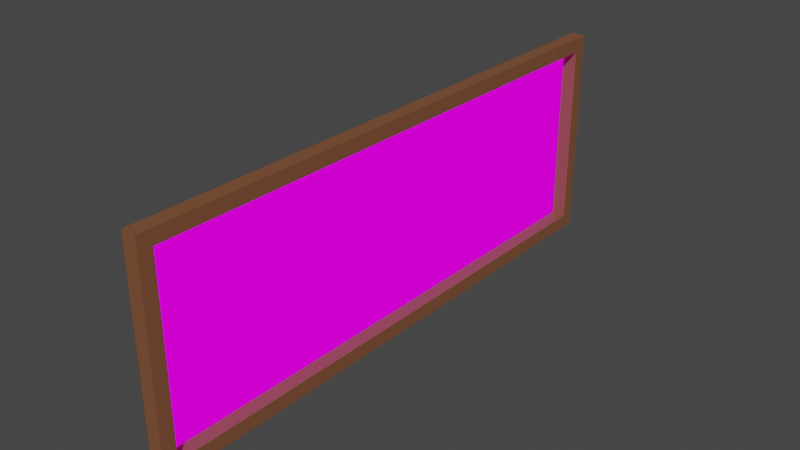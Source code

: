 # Source: blackboard.blend  (saved by Blender 3.4.6; exported with 4.5.12 LTS)
import bpy
from mathutils import Matrix  # noqa: F401  (used for matrix-valued properties, if any)

bpy.ops.wm.read_factory_settings(use_empty=True)
scene = bpy.context.scene
scene.name = 'Scene'

# ---- collections
col_collection = bpy.data.collections.new('Collection'); scene.collection.children.link(col_collection)

# ---- images (referenced by path relative to the original .blend; pixels are not part of the script)
import os
ASSET_DIR = os.environ.get("B2B_ASSET_DIR", "")  # directory of the original .blend (textures are referenced by path, not embedded)
HERE = os.path.dirname(os.path.abspath(__file__))  # packed textures are extracted next to this script under _unpacked/

def load_image(name, relpath, width, height, colorspace="sRGB"):
    """Load a texture the original file referenced (path relative to the .blend, or extracted next to this script)."""
    p = next((c for c in (os.path.join(HERE, relpath), os.path.join(ASSET_DIR, relpath)) if relpath and os.path.exists(c)), "")
    if p:
        img = bpy.data.images.load(p, check_existing=True)
        img.name = name
    else:  # same state as the original file: an image datablock whose file is absent (Cycles renders it pink)
        img = bpy.data.images.new(name, width, height)
        img.source = "FILE"
        img.filepath = "//" + (relpath or name)
    img.colorspace_settings.name = colorspace
    return img
img_blackboard_albedo_png = load_image('blackboard_albedo.png', 'blackboard_albedo.png', 1024, 1024, 'sRGB')

# ---- materials (node trees are filled in below, after node groups)
mat_border = bpy.data.materials.new('border')
mat_border.use_transparent_shadow = False
mat_board = bpy.data.materials.new('board')
mat_board.use_transparent_shadow = False

# ---- node groups
ng_auto_smooth = bpy.data.node_groups.new('Auto Smooth', 'GeometryNodeTree')
_s = ng_auto_smooth.interface.new_socket(name='Geometry', in_out='OUTPUT', socket_type='NodeSocketGeometry')
_s = ng_auto_smooth.interface.new_socket(name='Geometry', in_out='INPUT', socket_type='NodeSocketGeometry')
_s = ng_auto_smooth.interface.new_socket(name='Angle', in_out='INPUT', socket_type='NodeSocketFloat')
_s.subtype = 'ANGLE'
_s.min_value = 0.0
_s.max_value = 3.142
ng_auto_smooth.is_modifier = True
_N = ng_auto_smooth.nodes; _L = ng_auto_smooth.links
n0 = _N.new('NodeGroupOutput'); n0.name = 'Group Output'; n0.location = (480, -100)
n1 = _N.new('NodeGroupInput'); n1.name = 'Group Input'; n1.location = (-420, -300)
n2 = _N.new('NodeGroupInput'); n2.name = 'Group Input.001'; n2.location = (-60, -100)
n3 = _N.new('GeometryNodeSetShadeSmooth'); n3.name = 'Set Shade Smooth'; n3.location = (120, -100)
n3.domain = 'EDGE'
n4 = _N.new('GeometryNodeSetShadeSmooth'); n4.name = 'Set Shade Smooth.001'; n4.location = (300, -100)
n5 = _N.new('GeometryNodeInputMeshEdgeAngle'); n5.name = 'Edge Angle'; n5.location = (-420, -220)
n6 = _N.new('GeometryNodeInputEdgeSmooth'); n6.name = 'Is Edge Smooth'; n6.location = (-60, -160)
n7 = _N.new('GeometryNodeInputShadeSmooth'); n7.name = 'Is Face Smooth'; n7.location = (-240, -340)
n8 = _N.new('FunctionNodeBooleanMath'); n8.name = 'Boolean Math'; n8.location = (-60, -220)
n9 = _N.new('FunctionNodeCompare'); n9.name = 'Compare'; n9.location = (-240, -180)
n9.operation = 'LESS_EQUAL'
_L.new(n5.outputs[0], n9.inputs[0])
_L.new(n4.outputs[0], n0.inputs[0])
_L.new(n1.outputs[1], n9.inputs[1])
_L.new(n9.outputs[0], n8.inputs[0])
_L.new(n7.outputs[0], n8.inputs[1])
_L.new(n2.outputs[0], n3.inputs[0])
_L.new(n6.outputs[0], n3.inputs[1])
_L.new(n3.outputs[0], n4.inputs[0])
_L.new(n8.outputs[0], n3.inputs[2])
n0.is_active_output = True

# ---- material node trees
mat_border.use_nodes = True; mat_border.node_tree.nodes.clear()
_N = mat_border.node_tree.nodes; _L = mat_border.node_tree.links
n0 = _N.new('ShaderNodeBsdfPrincipled'); n0.name = 'Principled BSDF'; n0.location = (10, 300)
n0.distribution = 'GGX'
n0.subsurface_method = 'RANDOM_WALK_SKIN'
n0.inputs[0].default_value = (0.214, 0.08201, 0.03723, 1.0)
n0.inputs[3].default_value = 1.45
n0.inputs[27].default_value = (0.0, 0.0, 0.0, 1.0)
n0.inputs[28].default_value = 1.0
n1 = _N.new('ShaderNodeOutputMaterial'); n1.name = 'Material Output'; n1.location = (300, 300)
_L.new(n0.outputs[0], n1.inputs[0])
n1.is_active_output = True
mat_board.use_nodes = True; mat_board.node_tree.nodes.clear()
_N = mat_board.node_tree.nodes; _L = mat_board.node_tree.links
n0 = _N.new('ShaderNodeOutputMaterial'); n0.name = 'Material Output'; n0.location = (300, 300)
n1 = _N.new('ShaderNodeTexImage'); n1.name = 'Image Texture'; n1.location = (-55, 249)
n1.image = img_blackboard_albedo_png
n1.interpolation = 'Closest'
n2 = _N.new('ShaderNodeTexCoord'); n2.name = 'Texture Coordinate'; n2.location = (-511, 209)
n3 = _N.new('ShaderNodeMapping'); n3.name = 'Mapping'; n3.location = (-309, 226)
n3.inputs[3].default_value = (0.9375, 2.5, 1.0)
_L.new(n2.outputs[2], n3.inputs[0])
_L.new(n3.outputs[0], n1.inputs[0])
_L.new(n1.outputs[0], n0.inputs[0])
n0.is_active_output = True

# ---- world
world_world = bpy.data.worlds.new('World'); scene.world = world_world
world_world.use_nodes = True; world_world.node_tree.nodes.clear()
_N = world_world.node_tree.nodes; _L = world_world.node_tree.links
n0 = _N.new('ShaderNodeOutputWorld'); n0.name = 'World Output'; n0.location = (300, 300)
n1 = _N.new('ShaderNodeBackground'); n1.name = 'Background'; n1.location = (10, 300)
n1.inputs[0].default_value = (0.05088, 0.05088, 0.05088, 1.0)
_L.new(n1.outputs[0], n0.inputs[0])
n0.is_active_output = True
world_world.color = (0.05088, 0.05088, 0.05088)
world_world.use_sun_shadow = False
world_world.sun_shadow_jitter_overblur = 0.0

# ---- meshes
me_cube_001 = bpy.data.meshes.new('Cube.001')
me_cube_001.from_pydata([(-0.5, -0.5, -0.5), (-0.5, -0.5, 0.5), (-0.5, 0.5, -0.5), (-0.5, 0.5, 0.5), (0.5, -0.5, -0.5), (0.5, -0.5, 0.5), (0.5, 0.5, -0.5), (0.5, 0.5, 0.5), (0.5, -0.475, 0.4333), (0.5, 0.475, 0.4333), (0.5, -0.475, -0.4333), (0.5, 0.475, -0.4333), (-0.5, 0.475, -0.4333), (-0.5, 0.475, 0.4333), (-0.5, -0.475, 0.4333), (-0.5, -0.475, -0.4333)], [], [(2, 3, 7, 6), (4, 5, 1, 0), (2, 6, 4, 0), (7, 3, 1, 5), (9, 7, 5, 8), (4, 10, 8, 5), (6, 7, 9, 11), (6, 11, 10, 4), (11, 9, 13, 12), (8, 10, 15, 14), (8, 14, 13, 9), (10, 11, 12, 15), (13, 3, 2, 12), (12, 2, 0, 15), (15, 0, 1, 14), (14, 1, 3, 13)])
me_cube_001.polygons.foreach_set('use_smooth', [1, 1, 1, 1, 1, 1, 1, 1, 1, 1, 1, 1, 0, 0, 0, 0])
_uv = me_cube_001.uv_layers.new(name='UVMap')
_uv.uv.foreach_set('vector', [0.7306, 0.4135, 0.7306, 0.5865, 0.7306, 0.5865, 0.7306, 0.4135, 0.2694, 0.4135, 0.2694, 0.5865, 0.2694, 0.5865, 0.2694, 0.4135, 0.7306, 0.4135, 0.7306, 0.4135, 0.2694, 0.4135, 0.2694, 0.4135, 0.7306, 0.5865, 0.7306, 0.5865, 0.2694, 0.5865, 0.2694, 0.5865, 0.719, 0.5749, 0.7306, 0.5865, 0.2694, 0.5865, 0.281, 0.5749, 0.2694, 0.4135, 0.281, 0.4251, 0.281, 0.5749, 0.2694, 0.5865, 0.7306, 0.4135, 0.7306, 0.5865, 0.719, 0.5749, 0.719, 0.4251, 0.7306, 0.4135, 0.719, 0.4251, 0.281, 0.4251, 0.2694, 0.4135, 0.719, 0.4251, 0.719, 0.5749, 0.719, 0.5749, 0.719, 0.4251, 0.281, 0.5749, 0.281, 0.4251, 0.281, 0.4251, 0.281, 0.5749, 0.281, 0.5749, 0.281, 0.5749, 0.719, 0.5749, 0.719, 0.5749, 0.281, 0.4251, 0.719, 0.4251, 0.719, 0.4251, 0.281, 0.4251, 0.719, 0.5749, 0.7306, 0.5865, 0.7306, 0.4135, 0.719, 0.4251, 0.719, 0.4251, 0.7306, 0.4135, 0.2694, 0.4135, 0.281, 0.4251, 0.281, 0.4251, 0.2694, 0.4135, 0.2694, 0.5865, 0.281, 0.5749, 0.281, 0.5749, 0.2694, 0.5865, 0.7306, 0.5865, 0.719, 0.5749])
me_cube_001.materials.append(mat_border)
me_cube_001.update()
me_board = bpy.data.meshes.new('Board')
me_board.from_pydata([(-0.5, -0.5, 0.001), (0.5, -0.5, 0.001), (-0.5, 0.5, 0.001), (0.5, 0.5, 0.001)], [], [(0, 1, 3, 2)])
_uv = me_board.uv_layers.new(name='UVMap')
_uv.uv.foreach_set('vector', [0.0, 0.0, 1.0, 0.0, 1.0, 1.0, 0.0, 1.0])
me_board.materials.append(mat_board)
me_board.update()

# ---- objects
ob_cube = bpy.data.objects.new('Cube', me_cube_001)
ob_board = bpy.data.objects.new('Board', me_board)

# ---- transforms, parenting, visibility, modifiers, constraints
ob_cube.location = (0.05, 0.0, 0.0)
ob_cube.scale = (0.1, 4.0, 1.5)
_m = ob_cube.modifiers.new('Auto Smooth', 'NODES')
_m.node_group = ng_auto_smooth
_gi = [s.identifier for s in ng_auto_smooth.interface.items_tree if s.item_type == 'SOCKET' and s.in_out == 'INPUT']
_m[_gi[1]] = 0.5236  # Angle
ob_board.location = (0.0, 0.0, 0.0)
ob_board.rotation_euler = (0.0, 1.571, 0.0)
ob_board.scale = (1.5, 4.0, 1.0)

# ---- collection membership
col_collection.objects.link(ob_cube)
col_collection.objects.link(ob_board)

# ---- scene / render settings (as saved in the file)
scene.frame_start = 1; scene.frame_end = 250; scene.frame_set(1)
scene.render.engine = 'BLENDER_EEVEE_NEXT'
scene.cycles.sampling_pattern = 'TABULATED_SOBOL'
scene.cycles.use_light_tree = False
scene.view_settings.view_transform = 'Filmic'
bpy.context.view_layer.update()

# ---- added for rendering (the .blend has no active camera and no usable light): camera, sun
cam_auto = bpy.data.cameras.new('AutoCamera')
cam_auto.lens = 50.0
cam_auto.sensor_width = 36.0
cam_auto.clip_end = 1000.0
ob_auto_camera = bpy.data.objects.new('AutoCamera', cam_auto)
scene.collection.objects.link(ob_auto_camera)
ob_auto_camera.location = (4.00364, -4.74437, 3.16292)
ob_auto_camera.rotation_euler = (1.09748, -7.21219e-08, 0.694738)
scene.camera = ob_auto_camera
light_auto_sun = bpy.data.lights.new('AutoSun', 'SUN')
light_auto_sun.energy = 3.0
light_auto_sun.angle = 0.0523599
ob_auto_sun = bpy.data.objects.new('AutoSun', light_auto_sun)
scene.collection.objects.link(ob_auto_sun)
ob_auto_sun.rotation_euler = (0.872665, 0.174533, 0.523599)
bpy.context.view_layer.update()
